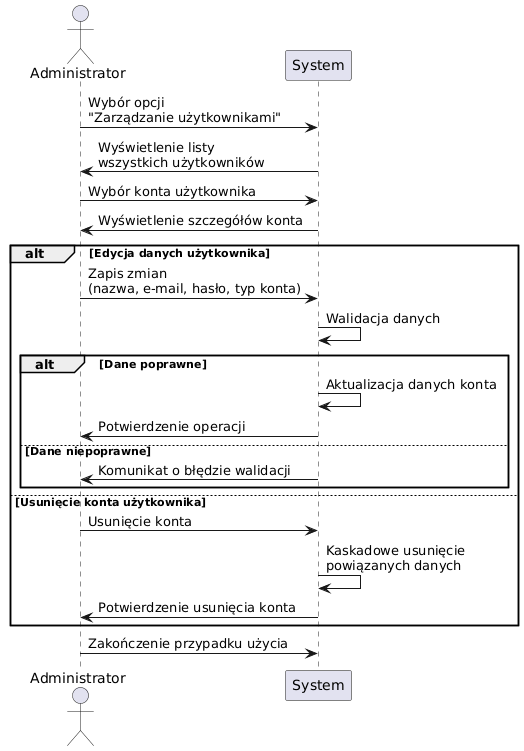

The diagram above was rendered by PlantUML. Its source (embedded in the PNG):
@startuml
actor Administrator
participant System

Administrator -> System : Wybór opcji\n"Zarządzanie użytkownikami"
System -> Administrator : Wyświetlenie listy\nwszystkich użytkowników

Administrator -> System : Wybór konta użytkownika
System -> Administrator : Wyświetlenie szczegółów konta

alt Edycja danych użytkownika
    Administrator -> System : Zapis zmian\n(nazwa, e-mail, hasło, typ konta)
    System -> System : Walidacja danych
    alt Dane poprawne
        System -> System : Aktualizacja danych konta
        System -> Administrator : Potwierdzenie operacji
    else Dane niepoprawne
        System -> Administrator : Komunikat o błędzie walidacji
    end
else Usunięcie konta użytkownika
    Administrator -> System : Usunięcie konta
    System -> System : Kaskadowe usunięcie\npowiązanych danych
    System -> Administrator : Potwierdzenie usunięcia konta
end

Administrator -> System : Zakończenie przypadku użycia
@enduml